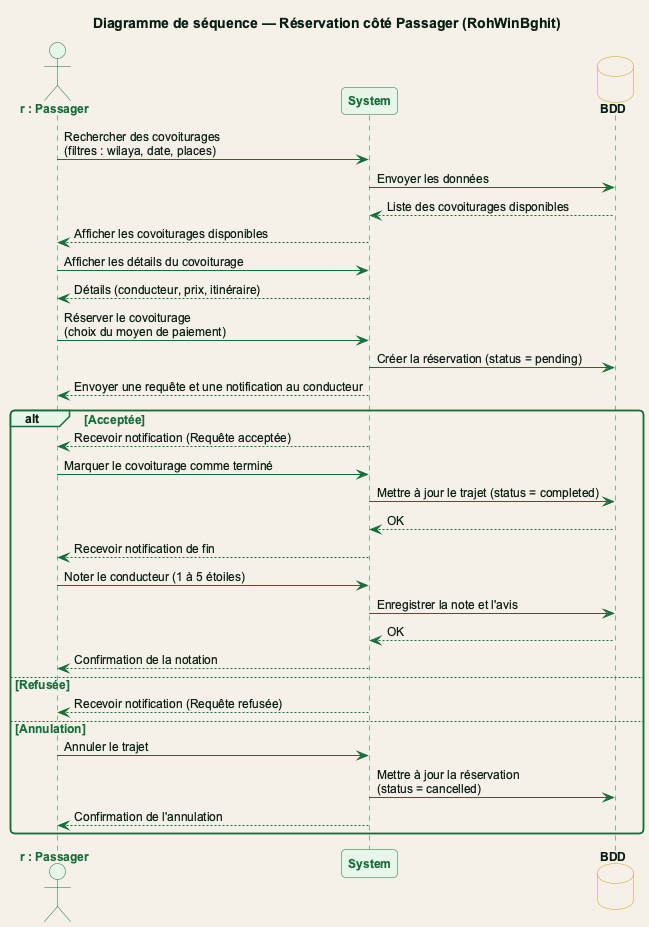

The diagram above was rendered by PlantUML. Its source (embedded in the PNG):
@startuml fig_sequence_reservation_passager
!include theme_rohwinbghit.puml

title Diagramme de séquence — Réservation côté Passager (RohWinBghit)

actor "r : Passager" as P
participant "System" as S
database "BDD" as DB

P -> S : Rechercher des covoiturages\n(filtres : wilaya, date, places)
S -> DB : Envoyer les données
DB --> S : Liste des covoiturages disponibles
S --> P : Afficher les covoiturages disponibles

P -> S : Afficher les détails du covoiturage
S --> P : Détails (conducteur, prix, itinéraire)

P -> S : Réserver le covoiturage\n(choix du moyen de paiement)
S -> DB : Créer la réservation (status = pending)
S --> P : Envoyer une requête et une notification au conducteur

alt Acceptée

  S --> P : Recevoir notification (Requête acceptée)

  P -> S : Marquer le covoiturage comme terminé
  S -> DB : Mettre à jour le trajet (status = completed)
  DB --> S : OK
  S --> P : Recevoir notification de fin

  P -> S : Noter le conducteur (1 à 5 étoiles)
  S -> DB : Enregistrer la note et l'avis
  DB --> S : OK
  S --> P : Confirmation de la notation

else Refusée
  S --> P : Recevoir notification (Requête refusée)
else Annulation
  P -> S : Annuler le trajet
  S -> DB : Mettre à jour la réservation\n(status = cancelled)
  S --> P : Confirmation de l'annulation
end

@enduml